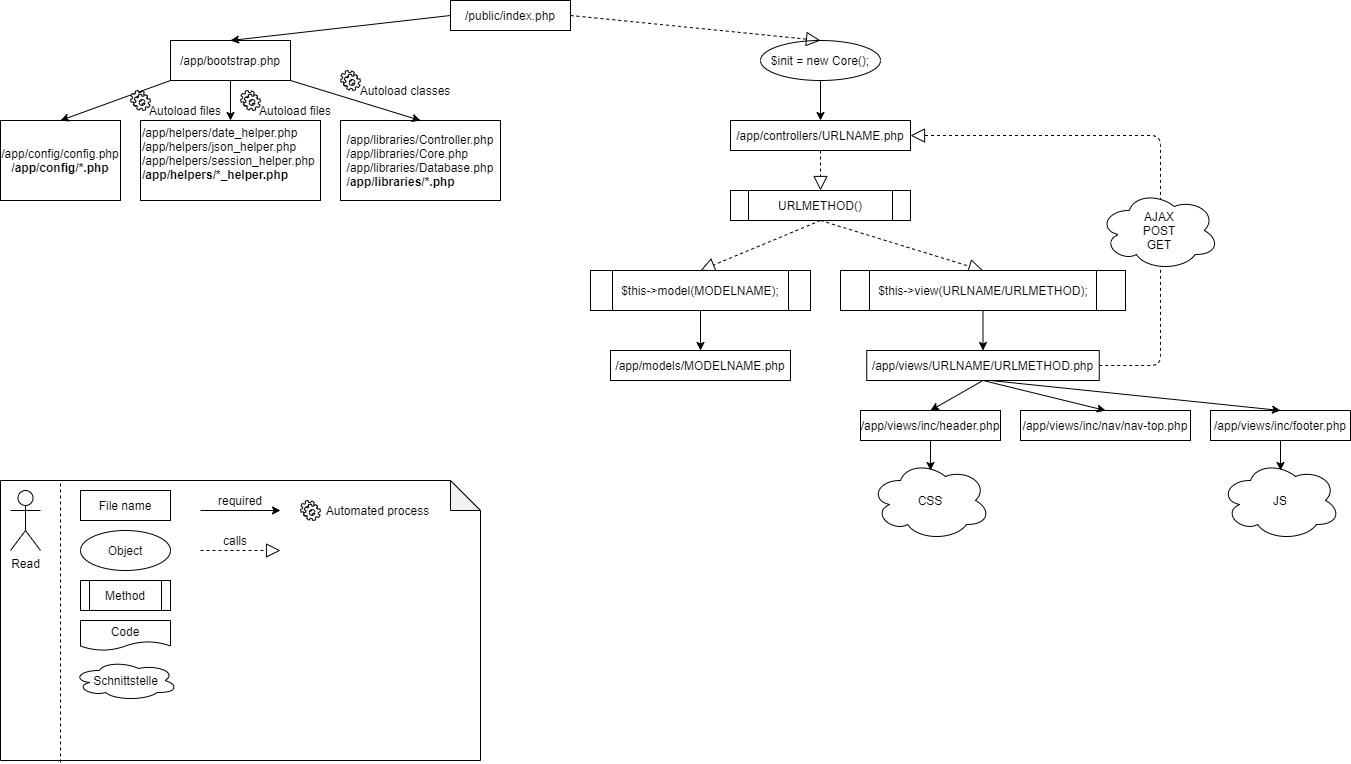

The diagram above was exported from draw.io. Its source (the exported page's mxGraphModel, read from the mxfile embedded in the PNG):
<mxGraphModel dx="703" dy="569" grid="1" gridSize="10" guides="1" tooltips="1" connect="1" arrows="1" fold="1" page="1" pageScale="1" pageWidth="1100" pageHeight="850" background="#ffffff" math="0" shadow="0">
  <root>
    <mxCell id="0" />
    <mxCell id="1" parent="0" />
    <mxCell id="seLH4e_ZLU2bX_Oh-OQ0-1" value="/public/index.php" style="rounded=0;whiteSpace=wrap;html=1;" parent="1" vertex="1">
      <mxGeometry x="490" y="40" width="120" height="30" as="geometry" />
    </mxCell>
    <mxCell id="seLH4e_ZLU2bX_Oh-OQ0-4" value="/app/bootstrap.php" style="rounded=0;whiteSpace=wrap;html=1;" parent="1" vertex="1">
      <mxGeometry x="210" y="80" width="120" height="40" as="geometry" />
    </mxCell>
    <mxCell id="seLH4e_ZLU2bX_Oh-OQ0-5" value="/app/config/config.php&lt;br&gt;&lt;b&gt;/app/config/*.php&lt;/b&gt;" style="rounded=0;whiteSpace=wrap;html=1;" parent="1" vertex="1">
      <mxGeometry x="40" y="160" width="120" height="80" as="geometry" />
    </mxCell>
    <mxCell id="seLH4e_ZLU2bX_Oh-OQ0-6" value="/app/helpers/date_helper.php&lt;br&gt;/app/helpers/json_helper.php&lt;br&gt;/app/helpers/session_helper.php&lt;br&gt;&lt;span style=&quot;text-align: center&quot;&gt;&lt;b&gt;/app/helpers/*_helper.php&lt;/b&gt;&lt;br&gt;&lt;br&gt;&lt;/span&gt;" style="rounded=0;whiteSpace=wrap;html=1;align=left;" parent="1" vertex="1">
      <mxGeometry x="180" y="160" width="180" height="80" as="geometry" />
    </mxCell>
    <mxCell id="seLH4e_ZLU2bX_Oh-OQ0-7" value="&lt;div style=&quot;text-align: left&quot;&gt;&lt;span&gt;/app/libraries/Controller.php&lt;/span&gt;&lt;/div&gt;&lt;div style=&quot;text-align: left&quot;&gt;&lt;span&gt;/app/libraries/Core.php&lt;/span&gt;&lt;/div&gt;&lt;div style=&quot;text-align: left&quot;&gt;&lt;span&gt;/app/libraries/Database.php&lt;/span&gt;&lt;/div&gt;&lt;div style=&quot;text-align: left&quot;&gt;&lt;span&gt;&lt;b&gt;/app/libraries/*.php&lt;/b&gt;&lt;/span&gt;&lt;/div&gt;" style="rounded=0;whiteSpace=wrap;html=1;" parent="1" vertex="1">
      <mxGeometry x="380" y="160" width="160" height="80" as="geometry" />
    </mxCell>
    <mxCell id="seLH4e_ZLU2bX_Oh-OQ0-9" value="" style="endArrow=classic;html=1;entryX=0.5;entryY=0;entryDx=0;entryDy=0;exitX=0;exitY=0.5;exitDx=0;exitDy=0;" parent="1" source="seLH4e_ZLU2bX_Oh-OQ0-1" target="seLH4e_ZLU2bX_Oh-OQ0-4" edge="1">
      <mxGeometry width="50" height="50" relative="1" as="geometry">
        <mxPoint x="490" y="50" as="sourcePoint" />
        <mxPoint x="390" y="90" as="targetPoint" />
      </mxGeometry>
    </mxCell>
    <mxCell id="seLH4e_ZLU2bX_Oh-OQ0-10" value="" style="endArrow=classic;html=1;exitX=0;exitY=1;exitDx=0;exitDy=0;entryX=0.5;entryY=0;entryDx=0;entryDy=0;" parent="1" source="seLH4e_ZLU2bX_Oh-OQ0-4" target="seLH4e_ZLU2bX_Oh-OQ0-5" edge="1">
      <mxGeometry width="50" height="50" relative="1" as="geometry">
        <mxPoint x="50" y="520" as="sourcePoint" />
        <mxPoint x="100" y="470" as="targetPoint" />
      </mxGeometry>
    </mxCell>
    <mxCell id="seLH4e_ZLU2bX_Oh-OQ0-11" value="" style="endArrow=classic;html=1;exitX=0.5;exitY=1;exitDx=0;exitDy=0;entryX=0.5;entryY=0;entryDx=0;entryDy=0;" parent="1" source="seLH4e_ZLU2bX_Oh-OQ0-4" target="seLH4e_ZLU2bX_Oh-OQ0-6" edge="1">
      <mxGeometry width="50" height="50" relative="1" as="geometry">
        <mxPoint x="160" y="340" as="sourcePoint" />
        <mxPoint x="210" y="290" as="targetPoint" />
      </mxGeometry>
    </mxCell>
    <mxCell id="seLH4e_ZLU2bX_Oh-OQ0-12" value="" style="endArrow=classic;html=1;exitX=1;exitY=1;exitDx=0;exitDy=0;entryX=0.5;entryY=0;entryDx=0;entryDy=0;" parent="1" source="seLH4e_ZLU2bX_Oh-OQ0-4" target="seLH4e_ZLU2bX_Oh-OQ0-7" edge="1">
      <mxGeometry width="50" height="50" relative="1" as="geometry">
        <mxPoint x="190" y="320" as="sourcePoint" />
        <mxPoint x="240" y="270" as="targetPoint" />
      </mxGeometry>
    </mxCell>
    <mxCell id="seLH4e_ZLU2bX_Oh-OQ0-13" value="$init = new Core();" style="ellipse;whiteSpace=wrap;html=1;" parent="1" vertex="1">
      <mxGeometry x="800" y="80" width="120" height="40" as="geometry" />
    </mxCell>
    <mxCell id="seLH4e_ZLU2bX_Oh-OQ0-16" value="" style="endArrow=block;dashed=1;endFill=0;endSize=12;html=1;exitX=1;exitY=0.5;exitDx=0;exitDy=0;entryX=0.5;entryY=0;entryDx=0;entryDy=0;" parent="1" source="seLH4e_ZLU2bX_Oh-OQ0-1" target="seLH4e_ZLU2bX_Oh-OQ0-13" edge="1">
      <mxGeometry width="160" relative="1" as="geometry">
        <mxPoint x="290" y="420" as="sourcePoint" />
        <mxPoint x="450" y="420" as="targetPoint" />
      </mxGeometry>
    </mxCell>
    <mxCell id="seLH4e_ZLU2bX_Oh-OQ0-17" value="/app/controllers/URLNAME.php" style="rounded=0;whiteSpace=wrap;html=1;" parent="1" vertex="1">
      <mxGeometry x="770" y="160" width="180" height="30" as="geometry" />
    </mxCell>
    <mxCell id="seLH4e_ZLU2bX_Oh-OQ0-18" value="" style="endArrow=classic;html=1;exitX=0.5;exitY=1;exitDx=0;exitDy=0;entryX=0.5;entryY=0;entryDx=0;entryDy=0;" parent="1" source="seLH4e_ZLU2bX_Oh-OQ0-13" target="seLH4e_ZLU2bX_Oh-OQ0-17" edge="1">
      <mxGeometry width="50" height="50" relative="1" as="geometry">
        <mxPoint x="260" y="130" as="sourcePoint" />
        <mxPoint x="260" y="170" as="targetPoint" />
      </mxGeometry>
    </mxCell>
    <mxCell id="seLH4e_ZLU2bX_Oh-OQ0-19" value="" style="endArrow=block;dashed=1;endFill=0;endSize=12;html=1;exitX=0.5;exitY=1;exitDx=0;exitDy=0;entryX=0.5;entryY=0;entryDx=0;entryDy=0;" parent="1" source="seLH4e_ZLU2bX_Oh-OQ0-17" target="seLH4e_ZLU2bX_Oh-OQ0-20" edge="1">
      <mxGeometry width="160" relative="1" as="geometry">
        <mxPoint x="640" y="65" as="sourcePoint" />
        <mxPoint x="870" y="90" as="targetPoint" />
      </mxGeometry>
    </mxCell>
    <mxCell id="seLH4e_ZLU2bX_Oh-OQ0-20" value="URLMETHOD()" style="shape=process;whiteSpace=wrap;html=1;backgroundOutline=1;" parent="1" vertex="1">
      <mxGeometry x="770" y="230" width="180" height="30" as="geometry" />
    </mxCell>
    <mxCell id="seLH4e_ZLU2bX_Oh-OQ0-24" value="" style="shape=note;whiteSpace=wrap;html=1;backgroundOutline=1;darkOpacity=0.05;" parent="1" vertex="1">
      <mxGeometry x="40" y="520" width="480" height="280" as="geometry" />
    </mxCell>
    <mxCell id="seLH4e_ZLU2bX_Oh-OQ0-31" value="Code" style="shape=document;whiteSpace=wrap;html=1;boundedLbl=1;fillColor=#FFFFFF;" parent="1" vertex="1">
      <mxGeometry x="120" y="660" width="90" height="30" as="geometry" />
    </mxCell>
    <mxCell id="seLH4e_ZLU2bX_Oh-OQ0-32" value="" style="endArrow=block;dashed=1;endFill=0;endSize=12;html=1;exitX=0.5;exitY=1;exitDx=0;exitDy=0;entryX=0.5;entryY=0;entryDx=0;entryDy=0;" parent="1" source="seLH4e_ZLU2bX_Oh-OQ0-20" target="seLH4e_ZLU2bX_Oh-OQ0-56" edge="1">
      <mxGeometry width="160" relative="1" as="geometry">
        <mxPoint x="870" y="200" as="sourcePoint" />
        <mxPoint x="990" y="290" as="targetPoint" />
      </mxGeometry>
    </mxCell>
    <mxCell id="seLH4e_ZLU2bX_Oh-OQ0-34" value="" style="endArrow=block;dashed=1;endFill=0;endSize=12;html=1;exitX=0.5;exitY=1;exitDx=0;exitDy=0;entryX=0.5;entryY=0;entryDx=0;entryDy=0;" parent="1" source="seLH4e_ZLU2bX_Oh-OQ0-20" target="seLH4e_ZLU2bX_Oh-OQ0-55" edge="1">
      <mxGeometry width="160" relative="1" as="geometry">
        <mxPoint x="870" y="280" as="sourcePoint" />
        <mxPoint x="750" y="280" as="targetPoint" />
      </mxGeometry>
    </mxCell>
    <mxCell id="seLH4e_ZLU2bX_Oh-OQ0-35" value="/app/models/MODELNAME.php" style="rounded=0;whiteSpace=wrap;html=1;" parent="1" vertex="1">
      <mxGeometry x="650" y="390" width="180" height="30" as="geometry" />
    </mxCell>
    <mxCell id="seLH4e_ZLU2bX_Oh-OQ0-36" value="/app/views/URLNAME/URLMETHOD.php" style="rounded=0;whiteSpace=wrap;html=1;" parent="1" vertex="1">
      <mxGeometry x="906.25" y="390" width="232.5" height="30" as="geometry" />
    </mxCell>
    <mxCell id="seLH4e_ZLU2bX_Oh-OQ0-37" value="" style="endArrow=classic;html=1;entryX=0.5;entryY=0;entryDx=0;entryDy=0;exitX=0.5;exitY=1;exitDx=0;exitDy=0;" parent="1" source="seLH4e_ZLU2bX_Oh-OQ0-55" target="seLH4e_ZLU2bX_Oh-OQ0-35" edge="1">
      <mxGeometry width="50" height="50" relative="1" as="geometry">
        <mxPoint x="810" y="370" as="sourcePoint" />
        <mxPoint x="870" y="170" as="targetPoint" />
      </mxGeometry>
    </mxCell>
    <mxCell id="seLH4e_ZLU2bX_Oh-OQ0-38" value="" style="endArrow=classic;html=1;exitX=0.5;exitY=1;exitDx=0;exitDy=0;entryX=0.5;entryY=0;entryDx=0;entryDy=0;" parent="1" source="seLH4e_ZLU2bX_Oh-OQ0-56" target="seLH4e_ZLU2bX_Oh-OQ0-36" edge="1">
      <mxGeometry width="50" height="50" relative="1" as="geometry">
        <mxPoint x="990" y="370" as="sourcePoint" />
        <mxPoint x="990" y="370" as="targetPoint" />
      </mxGeometry>
    </mxCell>
    <mxCell id="seLH4e_ZLU2bX_Oh-OQ0-39" value="Read" style="shape=umlActor;verticalLabelPosition=bottom;labelBackgroundColor=#ffffff;verticalAlign=top;html=1;outlineConnect=0;fillColor=#FFFFFF;" parent="1" vertex="1">
      <mxGeometry x="50" y="530" width="30" height="60" as="geometry" />
    </mxCell>
    <mxCell id="seLH4e_ZLU2bX_Oh-OQ0-40" value="File name" style="rounded=0;whiteSpace=wrap;html=1;fillColor=#FFFFFF;" parent="1" vertex="1">
      <mxGeometry x="120" y="530" width="90" height="30" as="geometry" />
    </mxCell>
    <mxCell id="seLH4e_ZLU2bX_Oh-OQ0-43" value="" style="endArrow=classic;html=1;" parent="1" edge="1">
      <mxGeometry width="50" height="50" relative="1" as="geometry">
        <mxPoint x="240" y="550" as="sourcePoint" />
        <mxPoint x="320" y="550" as="targetPoint" />
      </mxGeometry>
    </mxCell>
    <mxCell id="seLH4e_ZLU2bX_Oh-OQ0-44" value="required" style="text;html=1;strokeColor=none;fillColor=none;align=center;verticalAlign=middle;whiteSpace=wrap;rounded=0;" parent="1" vertex="1">
      <mxGeometry x="240" y="530" width="80" height="20" as="geometry" />
    </mxCell>
    <mxCell id="seLH4e_ZLU2bX_Oh-OQ0-45" value="Object" style="ellipse;whiteSpace=wrap;html=1;fillColor=#FFFFFF;" parent="1" vertex="1">
      <mxGeometry x="120" y="570" width="90" height="40" as="geometry" />
    </mxCell>
    <mxCell id="seLH4e_ZLU2bX_Oh-OQ0-46" value="" style="endArrow=block;dashed=1;endFill=0;endSize=12;html=1;exitX=1;exitY=0.5;exitDx=0;exitDy=0;" parent="1" edge="1">
      <mxGeometry width="160" relative="1" as="geometry">
        <mxPoint x="240" y="590" as="sourcePoint" />
        <mxPoint x="320" y="590" as="targetPoint" />
      </mxGeometry>
    </mxCell>
    <mxCell id="seLH4e_ZLU2bX_Oh-OQ0-53" value="calls" style="text;html=1;strokeColor=none;fillColor=none;align=center;verticalAlign=middle;whiteSpace=wrap;rounded=0;" parent="1" vertex="1">
      <mxGeometry x="235" y="570" width="80" height="20" as="geometry" />
    </mxCell>
    <mxCell id="seLH4e_ZLU2bX_Oh-OQ0-54" value="Method" style="shape=process;whiteSpace=wrap;html=1;backgroundOutline=1;" parent="1" vertex="1">
      <mxGeometry x="120" y="620" width="90" height="30" as="geometry" />
    </mxCell>
    <mxCell id="seLH4e_ZLU2bX_Oh-OQ0-55" value="&lt;span style=&quot;background-color: rgb(255 , 255 , 255)&quot;&gt;$this-&amp;gt;model(MODELNAME);&lt;/span&gt;" style="shape=process;whiteSpace=wrap;html=1;backgroundOutline=1;" parent="1" vertex="1">
      <mxGeometry x="630" y="310" width="220" height="40" as="geometry" />
    </mxCell>
    <mxCell id="seLH4e_ZLU2bX_Oh-OQ0-56" value="&lt;span style=&quot;background-color: rgb(255 , 255 , 255)&quot;&gt;$this-&amp;gt;view(URLNAME/URLMETHOD);&lt;/span&gt;" style="shape=process;whiteSpace=wrap;html=1;backgroundOutline=1;" parent="1" vertex="1">
      <mxGeometry x="880" y="310" width="285" height="40" as="geometry" />
    </mxCell>
    <mxCell id="seLH4e_ZLU2bX_Oh-OQ0-58" value="" style="endArrow=none;dashed=1;html=1;entryX=0.125;entryY=0;entryDx=0;entryDy=0;entryPerimeter=0;exitX=0.125;exitY=1.007;exitDx=0;exitDy=0;exitPerimeter=0;" parent="1" source="seLH4e_ZLU2bX_Oh-OQ0-24" target="seLH4e_ZLU2bX_Oh-OQ0-24" edge="1">
      <mxGeometry width="50" height="50" relative="1" as="geometry">
        <mxPoint x="40" y="870" as="sourcePoint" />
        <mxPoint x="90" y="820" as="targetPoint" />
      </mxGeometry>
    </mxCell>
    <mxCell id="seLH4e_ZLU2bX_Oh-OQ0-60" value="/app/views/inc/header.php" style="rounded=0;whiteSpace=wrap;html=1;" parent="1" vertex="1">
      <mxGeometry x="900" y="450" width="140" height="30" as="geometry" />
    </mxCell>
    <mxCell id="seLH4e_ZLU2bX_Oh-OQ0-61" value="/app/views/inc/nav/nav-top.php" style="rounded=0;whiteSpace=wrap;html=1;" parent="1" vertex="1">
      <mxGeometry x="1060" y="450" width="170" height="30" as="geometry" />
    </mxCell>
    <mxCell id="seLH4e_ZLU2bX_Oh-OQ0-62" value="/app/views/inc/footer.php" style="rounded=0;whiteSpace=wrap;html=1;" parent="1" vertex="1">
      <mxGeometry x="1250" y="450" width="140" height="30" as="geometry" />
    </mxCell>
    <mxCell id="seLH4e_ZLU2bX_Oh-OQ0-63" value="" style="endArrow=classic;html=1;exitX=0.5;exitY=1;exitDx=0;exitDy=0;entryX=0.5;entryY=0;entryDx=0;entryDy=0;" parent="1" source="seLH4e_ZLU2bX_Oh-OQ0-36" target="seLH4e_ZLU2bX_Oh-OQ0-60" edge="1">
      <mxGeometry width="50" height="50" relative="1" as="geometry">
        <mxPoint x="1032.5" y="360" as="sourcePoint" />
        <mxPoint x="1032.5" y="400" as="targetPoint" />
      </mxGeometry>
    </mxCell>
    <mxCell id="seLH4e_ZLU2bX_Oh-OQ0-64" value="" style="endArrow=classic;html=1;exitX=0.5;exitY=1;exitDx=0;exitDy=0;entryX=0.5;entryY=0;entryDx=0;entryDy=0;" parent="1" source="seLH4e_ZLU2bX_Oh-OQ0-36" target="seLH4e_ZLU2bX_Oh-OQ0-61" edge="1">
      <mxGeometry width="50" height="50" relative="1" as="geometry">
        <mxPoint x="1032.5" y="430" as="sourcePoint" />
        <mxPoint x="980" y="460" as="targetPoint" />
      </mxGeometry>
    </mxCell>
    <mxCell id="seLH4e_ZLU2bX_Oh-OQ0-65" value="" style="endArrow=classic;html=1;entryX=0.5;entryY=0;entryDx=0;entryDy=0;" parent="1" target="seLH4e_ZLU2bX_Oh-OQ0-62" edge="1">
      <mxGeometry width="50" height="50" relative="1" as="geometry">
        <mxPoint x="1030" y="420" as="sourcePoint" />
        <mxPoint x="1155" y="460" as="targetPoint" />
      </mxGeometry>
    </mxCell>
    <mxCell id="seLH4e_ZLU2bX_Oh-OQ0-66" value="CSS" style="ellipse;shape=cloud;whiteSpace=wrap;html=1;fillColor=#FFFFFF;" parent="1" vertex="1">
      <mxGeometry x="910" y="500" width="120" height="80" as="geometry" />
    </mxCell>
    <mxCell id="seLH4e_ZLU2bX_Oh-OQ0-67" value="JS" style="ellipse;shape=cloud;whiteSpace=wrap;html=1;fillColor=#FFFFFF;" parent="1" vertex="1">
      <mxGeometry x="1260" y="500" width="120" height="80" as="geometry" />
    </mxCell>
    <mxCell id="seLH4e_ZLU2bX_Oh-OQ0-68" value="" style="endArrow=classic;html=1;exitX=0.5;exitY=1;exitDx=0;exitDy=0;entryX=0.5;entryY=0.125;entryDx=0;entryDy=0;entryPerimeter=0;" parent="1" source="seLH4e_ZLU2bX_Oh-OQ0-60" target="seLH4e_ZLU2bX_Oh-OQ0-66" edge="1">
      <mxGeometry width="50" height="50" relative="1" as="geometry">
        <mxPoint x="870" y="590" as="sourcePoint" />
        <mxPoint x="920" y="540" as="targetPoint" />
      </mxGeometry>
    </mxCell>
    <mxCell id="seLH4e_ZLU2bX_Oh-OQ0-69" value="" style="endArrow=classic;html=1;exitX=0.5;exitY=1;exitDx=0;exitDy=0;entryX=0.5;entryY=0.125;entryDx=0;entryDy=0;entryPerimeter=0;" parent="1" source="seLH4e_ZLU2bX_Oh-OQ0-62" target="seLH4e_ZLU2bX_Oh-OQ0-67" edge="1">
      <mxGeometry width="50" height="50" relative="1" as="geometry">
        <mxPoint x="980" y="490" as="sourcePoint" />
        <mxPoint x="980" y="520" as="targetPoint" />
      </mxGeometry>
    </mxCell>
    <mxCell id="seLH4e_ZLU2bX_Oh-OQ0-70" value="Schnittstelle" style="ellipse;shape=cloud;whiteSpace=wrap;html=1;fillColor=#FFFFFF;" parent="1" vertex="1">
      <mxGeometry x="112.5" y="700" width="105" height="40" as="geometry" />
    </mxCell>
    <mxCell id="AfD-dQPQwKPt1_Hx5fE6-1" value="" style="endArrow=block;dashed=1;endFill=0;endSize=12;html=1;exitX=1;exitY=0.5;exitDx=0;exitDy=0;entryX=1;entryY=0.5;entryDx=0;entryDy=0;" parent="1" source="seLH4e_ZLU2bX_Oh-OQ0-36" target="seLH4e_ZLU2bX_Oh-OQ0-17" edge="1">
      <mxGeometry width="160" relative="1" as="geometry">
        <mxPoint x="870" y="270" as="sourcePoint" />
        <mxPoint x="1032.5" y="320" as="targetPoint" />
        <Array as="points">
          <mxPoint x="1200" y="405" />
          <mxPoint x="1200" y="175" />
        </Array>
      </mxGeometry>
    </mxCell>
    <mxCell id="AfD-dQPQwKPt1_Hx5fE6-2" value="AJAX&lt;br&gt;POST&lt;br&gt;GET" style="ellipse;shape=cloud;whiteSpace=wrap;html=1;fillColor=#FFFFFF;" parent="1" vertex="1">
      <mxGeometry x="1138.75" y="230" width="120" height="80" as="geometry" />
    </mxCell>
    <mxCell id="6qWTl0-UfdfjkeRqwgrx-1" value="" style="shape=mxgraph.bpmn.service_task;html=1;outlineConnect=0;" parent="1" vertex="1">
      <mxGeometry x="280" y="130" width="20" height="20" as="geometry" />
    </mxCell>
    <mxCell id="6qWTl0-UfdfjkeRqwgrx-4" value="" style="shape=mxgraph.bpmn.service_task;html=1;outlineConnect=0;" parent="1" vertex="1">
      <mxGeometry x="340" y="540" width="20" height="20" as="geometry" />
    </mxCell>
    <mxCell id="6qWTl0-UfdfjkeRqwgrx-5" value="Autoload files" style="text;html=1;strokeColor=none;fillColor=none;align=center;verticalAlign=middle;whiteSpace=wrap;rounded=0;" parent="1" vertex="1">
      <mxGeometry x="290" y="140" width="90" height="20" as="geometry" />
    </mxCell>
    <mxCell id="6qWTl0-UfdfjkeRqwgrx-7" value="" style="shape=mxgraph.bpmn.service_task;html=1;outlineConnect=0;" parent="1" vertex="1">
      <mxGeometry x="380" y="110" width="20" height="20" as="geometry" />
    </mxCell>
    <mxCell id="6qWTl0-UfdfjkeRqwgrx-9" value="Autoload classes" style="text;html=1;strokeColor=none;fillColor=none;align=center;verticalAlign=middle;whiteSpace=wrap;rounded=0;" parent="1" vertex="1">
      <mxGeometry x="390" y="120" width="110" height="20" as="geometry" />
    </mxCell>
    <mxCell id="6qWTl0-UfdfjkeRqwgrx-10" value="Autoload files" style="text;html=1;strokeColor=none;fillColor=none;align=center;verticalAlign=middle;whiteSpace=wrap;rounded=0;" parent="1" vertex="1">
      <mxGeometry x="180" y="140" width="90" height="20" as="geometry" />
    </mxCell>
    <mxCell id="6qWTl0-UfdfjkeRqwgrx-11" value="" style="shape=mxgraph.bpmn.service_task;html=1;outlineConnect=0;" parent="1" vertex="1">
      <mxGeometry x="170" y="130" width="20" height="20" as="geometry" />
    </mxCell>
    <mxCell id="6qWTl0-UfdfjkeRqwgrx-13" value="Automated process" style="text;html=1;strokeColor=none;fillColor=none;align=center;verticalAlign=middle;whiteSpace=wrap;rounded=0;" parent="1" vertex="1">
      <mxGeometry x="360" y="540" width="115" height="20" as="geometry" />
    </mxCell>
  </root>
</mxGraphModel>